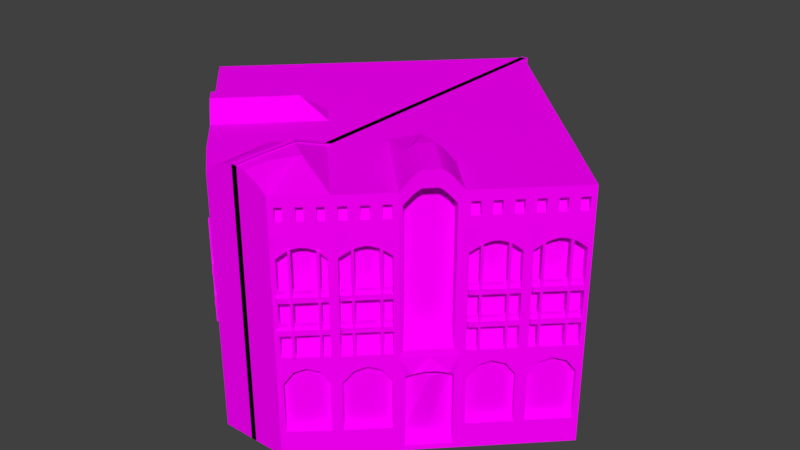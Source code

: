 # Source: CafeSinger5.blend  (saved by Blender 2.77.0; exported with 4.5.12 LTS)
import bpy
from mathutils import Matrix  # noqa: F401  (used for matrix-valued properties, if any)

bpy.ops.wm.read_factory_settings(use_empty=True)
scene = bpy.context.scene
scene.name = 'Scene'

# ---- collections
col_collection_1 = bpy.data.collections.new('Collection 1'); scene.collection.children.link(col_collection_1)

# ---- images (referenced by path relative to the original .blend; pixels are not part of the script)
import os
ASSET_DIR = os.environ.get("B2B_ASSET_DIR", "")  # directory of the original .blend (textures are referenced by path, not embedded)
HERE = os.path.dirname(os.path.abspath(__file__))  # packed textures are extracted next to this script under _unpacked/

def load_image(name, relpath, width, height, colorspace="sRGB"):
    """Load a texture the original file referenced (path relative to the .blend, or extracted next to this script)."""
    p = next((c for c in (os.path.join(HERE, relpath), os.path.join(ASSET_DIR, relpath)) if relpath and os.path.exists(c)), "")
    if p:
        img = bpy.data.images.load(p, check_existing=True)
        img.name = name
    else:  # same state as the original file: an image datablock whose file is absent (Cycles renders it pink)
        img = bpy.data.images.new(name, width, height)
        img.source = "FILE"
        img.filepath = "//" + (relpath or name)
    img.colorspace_settings.name = colorspace
    return img
img_colorpalette_jpg_001 = load_image('colorPalette.jpg.001', 'colorPalette.jpg', 1024, 1024, 'sRGB')

# ---- materials (node trees are filled in below, after node groups)
mat_material = bpy.data.materials.new('Material')
mat_material.alpha_threshold = 0.0
mat_material.roughness = 0.5
mat_material.line_color = (0.0, 0.0, 0.0, 1.0)

# ---- material node trees
mat_material.use_nodes = True; mat_material.node_tree.nodes.clear()
_N = mat_material.node_tree.nodes; _L = mat_material.node_tree.links
n0 = _N.new('ShaderNodeOutputMaterial'); n0.name = 'Material Output'; n0.location = (300, 300)
n1 = _N.new('ShaderNodeBsdfDiffuse'); n1.name = 'Diffuse BSDF'; n1.location = (10, 300)
n2 = _N.new('ShaderNodeTexCoord'); n2.name = 'Texture Coordinate'; n2.location = (-183, 230)
n3 = _N.new('ShaderNodeTexImage'); n3.name = 'Image Texture'; n3.location = (228, 132)
n3.width = 140
n3.image = img_colorpalette_jpg_001
_L.new(n1.outputs[0], n0.inputs[0])
_L.new(n2.outputs[2], n3.inputs[0])
_L.new(n3.outputs[0], n1.inputs[0])
n0.is_active_output = True

# ---- world
world_world = bpy.data.worlds.new('World'); scene.world = world_world
world_world.color = (0.05088, 0.05088, 0.05088)
world_world.use_sun_shadow = False
world_world.sun_shadow_jitter_overblur = 0.0
world_world.cycles.sampling_method = 'MANUAL'

# ---- meshes
me_cube = bpy.data.meshes.new('Cube')
me_cube.from_pydata([(-0.1307, 10.68, 0.7275), (10.38, 0.1672, 0.7275), (-0.1307, -8.401, 0.7275), (-0.1307, 10.68, 11.58), (10.38, 0.1671, 11.58), (-0.1307, 10.68, 4.335), (10.24, 0.02573, 4.535), (-0.1307, -8.401, 4.335), (-0.1307, 10.68, 5.778), (-0.1307, 10.68, 7.183), (-0.1307, 10.68, 10.01), (10.24, 0.02573, 5.778), (10.24, 0.02573, 7.183), (10.23, 0.03213, 8.937), (-0.1307, -8.401, 5.778), (-0.1307, -8.401, 7.183), (-0.1307, -8.401, 10.01), (8.629, -1.585, 0.7275), (6.682, -3.509, 0.5923), (5.125, -5.089, 0.7275), (3.373, -6.841, 0.7275), (1.621, -8.401, 0.7275), (8.629, -1.585, 11.58), (6.649, -3.498, 11.03), (5.214, -4.933, 11.03), (3.373, -6.841, 11.58), (1.621, -8.401, 11.58), (8.771, -1.443, 4.535), (7.019, -3.195, 4.535), (4.984, -5.23, 4.535), (3.515, -6.699, 4.535), (1.771, -8.268, 4.535), (8.629, -1.585, 5.778), (6.649, -3.498, 5.773), (4.984, -5.23, 5.778), (3.373, -6.841, 5.778), (1.771, -8.268, 5.778), (8.629, -1.585, 7.183), (6.649, -3.498, 7.061), (4.984, -5.23, 7.183), (3.373, -6.841, 7.183), (1.771, -8.268, 7.183), (8.764, -1.437, 8.937), (7.012, -3.189, 8.937), (4.977, -5.224, 8.937), (3.508, -6.693, 8.937), (1.764, -8.261, 8.939), (1.621, 8.927, 0.7275), (3.373, 7.175, 0.7275), (5.125, 5.423, 0.7275), (6.877, 3.671, 0.7275), (8.629, 1.919, 0.7275), (1.621, 8.927, 11.58), (3.373, 7.175, 11.58), (5.125, 5.423, 11.58), (6.877, 3.671, 11.58), (8.629, 1.919, 11.58), (1.621, 8.927, 4.335), (3.373, 7.175, 4.335), (5.125, 5.423, 4.335), (6.877, 3.671, 4.335), (8.629, 1.919, 4.335), (1.621, 8.927, 5.778), (3.373, 7.175, 5.778), (5.125, 5.423, 5.778), (6.877, 3.671, 5.778), (8.629, 1.919, 5.778), (1.621, 8.927, 7.183), (3.373, 7.175, 7.183), (5.125, 5.423, 7.183), (6.877, 3.671, 7.183), (8.629, 1.919, 7.183), (1.621, 8.927, 10.01), (3.373, 7.175, 10.01), (5.125, 5.423, 10.01), (6.877, 3.671, 10.01), (8.629, 1.919, 10.01), (-0.1307, 7.175, 11.58), (1.621, 5.423, 11.58), (3.373, 3.671, 11.58), (5.125, 1.919, 11.58), (6.877, 0.1671, 11.58), (-0.1307, 3.671, 11.58), (1.621, 1.919, 11.58), (3.373, 0.1671, 11.58), (5.125, -1.585, 11.58), (-0.1307, 0.1672, 11.58), (1.621, -1.585, 11.58), (3.373, -3.337, 11.58), (-0.1307, -3.337, 11.58), (1.621, -5.089, 11.58), (0.7453, 1.043, 11.58), (2.497, -0.7088, 11.58), (-0.1307, 1.919, 11.58), (1.125, -8.401, 11.97), (-0.1307, -8.401, 11.65), (0.5487, -8.401, 12.27), (-0.1307, -8.401, 12.38), (1.125, -7.738, 11.97), (0.9174, -5.793, 12.14), (-0.1307, -5.187, 12.31), (-0.1307, -7.045, 12.38), (0.5487, -7.225, 12.27), (6.598, -3.616, 12.06), (5.451, -4.696, 11.4), (6.279, -3.869, 11.57), (6.159, -3.989, 11.68), (6.026, -4.121, 11.68), (5.837, -4.31, 11.68), (5.705, -4.443, 11.68), (5.585, -4.563, 11.57), (3.652, -3.058, 12.06), (4.846, -1.864, 12.06), (3.341, -1.552, 12.31), (3.8, -2.91, 12.27), (3.97, -2.74, 12.44), (4.155, -2.555, 12.44), (4.344, -2.366, 12.44), (4.528, -2.182, 12.44), (4.699, -2.012, 12.27), (8.629, 1.919, -0.2203), (10.38, 0.1672, -0.2203), (1.621, -8.401, -0.2203), (-0.1307, -8.401, -0.2203), (-0.1307, 10.68, -0.2203), (8.629, -1.585, -0.2203), (6.682, -3.509, 0.01081), (6.001, -4.213, -0.2203), (5.296, -4.894, 0.01081), (3.373, -6.841, -0.2203), (-0.1307, 7.175, -0.2203), (1.621, 8.927, -0.2203), (3.373, 7.175, -0.2203), (5.125, 5.423, -0.2203), (6.877, 3.671, -0.2203), (6.877, 0.1672, -0.2203), (5.125, 1.919, -0.2203), (3.373, 3.671, -0.2203), (1.621, 5.423, -0.2203), (5.125, -1.585, -0.2203), (3.373, 0.1672, -0.2203), (1.621, 1.919, -0.2203), (-0.1307, 3.671, -0.2203), (3.373, -3.337, -0.2203), (1.621, -1.585, -0.2203), (-0.1307, 0.1672, -0.2203), (1.621, -5.089, -0.2203), (-0.1307, -3.337, -0.2203), (-0.1307, -6.065, -0.2203), (0.7453, 1.043, -0.2203), (2.497, -0.7088, -0.2203), (4.249, -2.461, -0.2203), (-0.1307, 1.919, -0.2203), (10.21, -0.003857, 0.9693), (10.21, -0.003859, 3.289), (8.8, -1.414, 3.289), (8.8, -1.414, 0.9693), (8.458, -1.756, 0.9693), (8.458, -1.756, 3.289), (7.048, -3.166, 3.289), (7.048, -3.166, 0.9693), (4.954, -5.26, 0.9693), (4.954, -5.26, 3.289), (3.544, -6.67, 3.289), (3.544, -6.67, 0.9693), (3.193, -7.002, 0.9693), (3.193, -7.002, 3.299), (1.802, -8.24, 3.299), (1.802, -8.24, 0.9693), (9.991, 0.2152, 0.9693), (9.991, 0.2152, 3.289), (8.581, -1.195, 0.9693), (8.581, -1.195, 3.289), (8.239, -1.537, 3.289), (8.239, -1.537, 0.9693), (6.829, -2.947, 0.9693), (6.829, -2.947, 3.289), (4.735, -5.041, 3.289), (4.735, -5.041, 0.9693), (3.325, -6.451, 0.9693), (3.325, -6.451, 3.289), (2.987, -6.77, 3.299), (2.987, -6.77, 0.9693), (1.596, -8.008, 0.9693), (1.596, -8.008, 3.299), (10.38, 0.1672, 4.335), (10.38, 0.1672, 5.778), (10.38, 0.1671, 7.183), (10.38, 0.1671, 10.01), (8.488, -1.726, 4.535), (8.481, -1.72, 8.937), (8.771, -1.443, 7.183), (8.771, -1.443, 5.778), (9.886, 0.3793, 5.778), (8.417, -1.09, 5.778), (9.886, 0.3793, 7.183), (8.417, -1.09, 7.183), (9.886, 0.3793, 4.535), (9.88, 0.3857, 8.937), (8.417, -1.09, 4.535), (8.411, -1.083, 8.937), (8.629, -1.585, 4.335), (6.682, -3.509, 3.42), (8.629, -1.585, 10.01), (6.649, -3.498, 9.653), (8.488, -1.726, 7.183), (7.019, -3.195, 7.183), (8.488, -1.726, 5.778), (7.019, -3.195, 5.778), (8.134, -1.373, 5.778), (6.665, -2.842, 5.778), (8.134, -1.373, 7.183), (6.665, -2.842, 7.183), (8.134, -1.373, 4.535), (6.665, -2.842, 4.535), (8.128, -1.366, 8.937), (6.659, -2.835, 8.937), (5.296, -4.894, 3.42), (3.224, -6.974, 4.535), (5.125, -5.089, 10.01), (3.217, -6.967, 8.939), (5.125, -5.089, 7.183), (3.515, -6.699, 7.183), (5.125, -5.089, 5.778), (3.515, -6.699, 5.778), (4.63, -4.877, 5.778), (3.161, -6.346, 5.778), (4.63, -4.877, 7.183), (3.161, -6.346, 7.183), (4.63, -4.877, 4.535), (3.161, -6.346, 4.535), (4.624, -4.87, 8.937), (3.155, -6.339, 8.937), (3.373, -6.841, 4.335), (1.621, -8.401, 4.335), (3.373, -6.841, 10.01), (1.621, -8.401, 10.01), (3.224, -6.974, 7.183), (1.621, -8.401, 7.183), (3.224, -6.974, 5.778), (1.621, -8.401, 5.778), (2.891, -6.6, 5.778), (1.438, -7.894, 5.778), (2.891, -6.6, 7.183), (1.438, -7.894, 7.183), (2.891, -6.6, 4.535), (1.438, -7.894, 4.535), (2.885, -6.594, 8.939), (1.432, -7.888, 8.939), (9.974, -0.2401, 0.7275), (9.072, -1.142, 0.7275), (9.797, -0.4169, 11.58), (9.213, -1.001, 11.58), (9.974, -0.2401, 4.335), (9.072, -1.142, 4.335), (9.974, -0.2401, 10.01), (9.072, -1.142, 10.01), (0.4533, 7.759, 11.58), (1.037, 8.343, 11.58), (2.205, 6.007, 11.58), (2.789, 6.591, 11.58), (3.957, 4.255, 11.58), (4.541, 4.839, 11.58), (5.709, 2.503, 11.58), (6.293, 3.087, 11.58), (7.461, 0.7511, 11.58), (8.045, 1.335, 11.58), (9.974, -0.2401, -0.2203), (9.072, -1.142, -0.2203), (1.214, 8.52, -0.2203), (0.3119, 7.618, -0.2203), (2.966, 6.768, -0.2203), (2.064, 5.866, -0.2203), (4.718, 5.016, -0.2203), (3.816, 4.114, -0.2203), (6.47, 3.264, -0.2203), (5.568, 2.362, -0.2203), (8.222, 1.512, -0.2203), (7.32, 0.6097, -0.2203), (9.917, -0.2971, 0.9693), (9.129, -1.085, 0.9693), (9.917, -0.2971, 3.82), (9.129, -1.085, 3.82), (9.698, -0.07799, 0.9693), (8.91, -0.8662, 0.9693), (9.698, -0.07799, 3.82), (8.91, -0.8662, 3.82), (9.927, -0.2872, 4.535), (9.119, -1.095, 4.535), (9.927, -0.2872, 9.268), (9.119, -1.095, 9.268), (9.573, 0.06634, 5.778), (8.765, -0.7416, 5.778), (9.573, 0.06634, 7.183), (8.765, -0.7416, 7.183), (9.573, 0.06634, 4.535), (8.765, -0.7416, 4.535), (9.573, 0.06634, 9.268), (8.765, -0.7416, 9.268), (8.222, -1.992, 0.7275), (7.32, -2.894, 0.7275), (8.045, -2.169, 11.58), (7.461, -2.753, 11.58), (8.222, -1.992, 4.335), (7.32, -2.894, 4.335), (8.222, -1.992, 10.01), (7.32, -2.894, 10.01), (0.4533, 4.255, 11.58), (1.037, 4.839, 11.58), (2.205, 2.503, 11.58), (2.789, 3.087, 11.58), (3.957, 0.7511, 11.58), (4.541, 1.335, 11.58), (5.709, -1.001, 11.58), (6.293, -0.4169, 11.58), (8.222, -1.992, -0.2203), (7.32, -2.894, -0.2203), (1.214, 5.016, -0.2203), (0.3119, 4.114, -0.2203), (2.966, 3.264, -0.2203), (2.064, 2.362, -0.2203), (4.718, 1.512, -0.2203), (3.816, 0.6097, -0.2203), (6.47, -0.2401, -0.2203), (5.568, -1.142, -0.2203), (8.165, -2.049, 0.9693), (7.377, -2.837, 0.9693), (8.165, -2.049, 3.82), (7.377, -2.837, 3.82), (7.946, -1.83, 0.9693), (7.158, -2.618, 0.9693), (7.946, -1.83, 3.82), (7.158, -2.618, 3.82), (8.175, -2.039, 4.535), (7.367, -2.847, 4.535), (8.175, -2.039, 9.268), (7.367, -2.847, 9.268), (7.821, -1.686, 5.778), (7.013, -2.494, 5.778), (7.821, -1.686, 7.183), (7.013, -2.494, 7.183), (7.821, -1.686, 4.535), (7.013, -2.494, 4.535), (7.821, -1.686, 9.268), (7.013, -2.494, 9.268), (4.718, -5.496, 0.7275), (3.816, -6.398, 0.7275), (4.541, -5.673, 11.58), (3.957, -6.257, 11.58), (4.718, -5.496, 4.335), (3.816, -6.398, 4.335), (4.718, -5.496, 10.01), (3.816, -6.398, 10.01), (0.4533, -2.753, 11.58), (1.037, -2.169, 11.58), (2.205, -4.505, 11.58), (2.789, -3.921, 11.58), (4.718, -5.496, -0.2203), (3.816, -6.398, -0.2203), (1.214, -1.992, -0.2203), (0.3119, -2.894, -0.2203), (2.966, -3.744, -0.2203), (2.064, -4.646, -0.2203), (4.661, -5.553, 0.9693), (3.873, -6.341, 0.9693), (4.661, -5.553, 3.82), (3.873, -6.341, 3.82), (4.442, -5.334, 0.9693), (3.654, -6.122, 0.9693), (4.442, -5.334, 3.82), (3.654, -6.122, 3.82), (4.671, -5.543, 4.535), (3.863, -6.351, 4.535), (4.671, -5.543, 9.268), (3.863, -6.351, 9.268), (4.317, -5.19, 5.778), (3.509, -5.998, 5.778), (4.317, -5.19, 7.183), (3.509, -5.998, 7.183), (4.317, -5.19, 4.535), (3.509, -5.998, 4.535), (4.317, -5.19, 9.268), (3.509, -5.998, 9.268), (2.966, -7.184, 0.7275), (2.064, -8.022, 0.7275), (2.789, -7.361, 11.58), (2.205, -7.881, 11.58), (2.966, -7.184, 4.335), (2.064, -8.022, 4.335), (2.966, -7.184, 10.01), (2.064, -8.022, 10.01), (2.966, -7.184, -0.2203), (2.064, -8.022, -0.2203), (1.214, -5.237, -0.2203), (0.3119, -5.881, -0.2203), (2.906, -7.238, 0.9693), (2.124, -7.969, 0.9693), (2.906, -7.238, 3.841), (2.124, -7.969, 3.841), (2.7, -7.006, 0.9693), (1.918, -7.737, 0.9693), (2.7, -7.006, 3.841), (1.918, -7.737, 3.841), (2.916, -7.228, 4.535), (2.114, -7.978, 4.535), (2.916, -7.228, 9.289), (2.114, -7.978, 9.289), (2.584, -6.855, 5.778), (1.781, -7.604, 5.778), (2.584, -6.855, 7.183), (1.781, -7.604, 7.183), (2.584, -6.855, 4.535), (1.781, -7.604, 4.535), (2.584, -6.855, 9.289), (1.781, -7.604, 9.289), (9.05, -1.164, 10.49), (9.05, -1.164, 11.1), (8.792, -1.422, 11.1), (8.792, -1.422, 10.49), (7.298, -2.916, 10.49), (7.298, -2.916, 11.1), (7.04, -3.174, 11.1), (7.04, -3.174, 10.49), (3.794, -6.42, 10.49), (3.794, -6.42, 11.1), (3.536, -6.678, 11.1), (3.536, -6.678, 10.49), (2.023, -8.043, 10.49), (2.023, -8.043, 11.1), (1.804, -8.238, 11.1), (1.804, -8.238, 10.49), (10.22, 0.003976, 10.49), (10.22, 0.003975, 11.1), (9.96, -0.2537, 11.1), (9.96, -0.2537, 10.49), (9.634, -0.58, 10.49), (9.634, -0.58, 11.1), (9.376, -0.8377, 11.1), (9.376, -0.8377, 10.49), (8.466, -1.748, 10.49), (8.466, -1.748, 11.1), (8.208, -2.006, 11.1), (8.208, -2.006, 10.49), (7.882, -2.332, 10.49), (7.882, -2.332, 11.1), (7.624, -2.59, 11.1), (7.624, -2.59, 10.49), (4.962, -5.252, 10.49), (4.962, -5.252, 11.1), (4.704, -5.51, 11.1), (4.704, -5.51, 10.49), (4.378, -5.836, 10.49), (4.378, -5.836, 11.1), (4.12, -6.094, 11.1), (4.12, -6.094, 10.49), (3.191, -7.003, 10.49), (3.191, -7.003, 11.1), (2.972, -7.198, 11.1), (2.972, -7.198, 10.49), (2.607, -7.523, 10.49), (2.607, -7.523, 11.1), (2.388, -7.718, 11.1), (2.388, -7.718, 10.49), (8.816, -0.93, 11.1), (8.816, -0.93, 10.49), (8.558, -1.188, 10.49), (8.558, -1.188, 11.1), (7.064, -2.682, 11.1), (7.064, -2.682, 10.49), (6.806, -2.94, 10.49), (6.806, -2.94, 11.1), (3.56, -6.186, 11.1), (3.56, -6.186, 10.49), (3.302, -6.444, 10.49), (3.302, -6.444, 11.1), (1.803, -7.796, 11.1), (1.803, -7.796, 10.49), (1.584, -7.991, 10.49), (1.584, -7.991, 11.1), (9.984, 0.238, 10.49), (9.984, 0.238, 11.1), (9.726, -0.01967, 10.49), (9.726, -0.01967, 11.1), (9.4, -0.346, 11.1), (9.4, -0.346, 10.49), (9.142, -0.6037, 10.49), (9.142, -0.6037, 11.1), (8.232, -1.514, 11.1), (8.232, -1.514, 10.49), (7.974, -1.772, 10.49), (7.974, -1.772, 11.1), (7.648, -2.098, 11.1), (7.648, -2.098, 10.49), (7.39, -2.356, 10.49), (7.39, -2.356, 11.1), (4.728, -5.018, 11.1), (4.728, -5.018, 10.49), (4.47, -5.276, 10.49), (4.47, -5.276, 11.1), (4.144, -5.602, 11.1), (4.144, -5.602, 10.49), (3.886, -5.86, 10.49), (3.886, -5.86, 11.1), (2.971, -6.756, 11.1), (2.971, -6.756, 10.49), (2.752, -6.951, 10.49), (2.752, -6.951, 11.1), (2.387, -7.276, 11.1), (2.387, -7.276, 10.49), (2.168, -7.471, 10.49), (2.168, -7.471, 11.1), (7.753, -2.461, 0.7275), (7.753, -2.461, 11.58), (7.753, -2.461, 4.335), (7.753, -2.461, 10.01), (0.7453, 4.547, 11.58), (2.497, 2.795, 11.58), (4.249, 1.043, 11.58), (6.001, -0.7088, 11.58), (7.753, -2.461, -0.2203), (0.7453, 4.547, -0.2203), (2.497, 2.795, -0.2203), (4.249, 1.043, -0.2203), (6.001, -0.7088, -0.2203), (7.753, -2.461, 0.9693), (7.753, -2.461, 4.005), (7.534, -2.242, 0.9693), (7.534, -2.242, 4.005), (7.753, -2.461, 4.535), (7.4, -2.107, 5.778), (7.4, -2.107, 7.183), (7.4, -2.107, 4.535), (7.753, -2.461, 10.49), (7.753, -2.461, 11.1), (7.519, -2.227, 10.49), (7.519, -2.227, 11.1), (9.505, -0.7088, 0.7275), (9.505, -0.7089, 11.58), (9.505, -0.7088, 4.335), (9.505, -0.7089, 10.01), (0.7453, 8.051, 11.58), (2.497, 6.299, 11.58), (4.249, 4.547, 11.58), (6.001, 2.795, 11.58), (7.753, 1.043, 11.58), (9.505, -0.7088, -0.2203), (0.7453, 8.051, -0.2203), (2.497, 6.299, -0.2203), (4.249, 4.547, -0.2203), (6.001, 2.795, -0.2203), (7.753, 1.043, -0.2203), (9.505, -0.7088, 0.9693), (9.505, -0.7088, 4.005), (9.286, -0.4898, 0.9693), (9.286, -0.4898, 4.005), (9.505, -0.7088, 4.535), (9.152, -0.3553, 5.778), (9.152, -0.3553, 7.183), (9.152, -0.3553, 4.535), (9.505, -0.7089, 10.49), (9.505, -0.7089, 11.1), (9.271, -0.4748, 10.49), (9.271, -0.4748, 11.1), (4.249, -5.965, 0.7275), (4.249, -5.965, 11.58), (4.249, -5.965, 4.335), (4.249, -5.965, 10.01), (0.7453, -2.461, 11.58), (2.497, -4.213, 11.58), (4.249, -5.965, -0.2203), (0.7453, -2.461, -0.2203), (2.497, -4.213, -0.2203), (4.249, -5.965, 0.9693), (4.249, -5.965, 4.005), (4.03, -5.746, 0.9693), (4.03, -5.746, 4.005), (4.249, -5.965, 4.535), (3.896, -5.611, 5.778), (3.896, -5.611, 7.183), (3.896, -5.611, 4.535), (4.249, -5.965, 10.49), (4.249, -5.965, 11.1), (4.015, -5.731, 10.49), (4.015, -5.731, 11.1), (2.497, -7.621, 0.7275), (2.497, -7.621, 11.58), (2.497, -7.621, 4.335), (2.497, -7.621, 10.01), (2.497, -7.621, -0.2203), (0.7453, -5.577, -0.2203), (2.497, -7.621, 0.9693), (2.497, -7.621, 4.005), (2.291, -7.389, 0.9693), (2.291, -7.389, 4.005), (2.497, -7.621, 4.535), (2.165, -7.247, 5.778), (2.165, -7.247, 7.183), (2.165, -7.247, 4.535), (2.497, -7.621, 10.49), (2.497, -7.621, 11.1), (2.277, -7.374, 10.49), (2.277, -7.374, 11.1), (7.591, -2.623, 9.383), (7.917, -2.297, 9.389), (7.753, -2.461, 9.711), (7.754, -2.46, 9.42), (7.564, -1.943, 9.389), (7.237, -2.27, 9.383), (7.4, -2.107, 9.222), (7.4, -2.107, 9.42), (9.343, -0.8712, 9.383), (9.669, -0.545, 9.389), (9.505, -0.7089, 9.711), (9.506, -0.7084, 9.42), (9.316, -0.1915, 9.389), (8.989, -0.5176, 9.383), (9.152, -0.3553, 9.222), (9.152, -0.3548, 9.42), (4.087, -6.127, 9.383), (4.413, -5.801, 9.389), (4.249, -5.965, 9.711), (4.25, -5.964, 9.42), (4.06, -5.447, 9.389), (3.733, -5.774, 9.383), (3.896, -5.611, 9.222), (3.896, -5.611, 9.42), (2.328, -7.778, 9.388), (2.668, -7.461, 9.394), (2.497, -7.621, 9.711), (2.498, -7.62, 9.422), (2.335, -7.088, 9.394), (1.995, -7.405, 9.388), (2.165, -7.247, 9.222), (2.165, -7.247, 9.422), (5.932, -4.216, 4.655), (5.214, -4.933, 4.655), (6.649, -3.498, 4.655), (6.877, -3.337, 0.7275), (5.296, -4.894, 0.5923), (5.125, -5.089, -0.2203), (6.877, -3.337, -0.2203), (5.989, -4.202, 0.01081), (5.672, -3.885, 0.5923), (4.98, -4.578, 0.5923), (6.365, -3.192, 0.5923), (5.672, -3.885, 0.01081), (4.98, -4.578, 3.42), (6.365, -3.192, 3.42), (4.98, -4.578, 0.01081), (6.365, -3.192, 0.01081), (5.541, -4.754, 3.567), (6.571, -3.711, 3.547), (6.001, -4.213, 4.335), (5.922, -4.475, 3.71), (6.299, -4.093, 3.703), (6.254, -3.394, 3.547), (5.224, -4.438, 3.567), (5.835, -4.015, 3.129), (5.982, -3.777, 3.703), (5.605, -4.159, 3.71), (6.001, -4.213, 4.335), (5.125, -5.089, 4.335), (6.877, -3.337, 10.01), (6.877, -3.337, 7.183), (5.214, -4.933, 9.653), (5.214, -4.933, 7.061), (6.877, -3.337, 5.778), (5.214, -4.933, 5.773), (6.877, -3.337, 4.335), (6.877, -3.337, 11.58), (5.125, -5.089, 11.58), (6.412, -3.735, 11.4), (6.451, -3.764, 12.27), (6.28, -3.934, 12.44), (6.096, -4.118, 12.44), (5.907, -4.307, 12.44), (5.722, -4.492, 12.44), (5.552, -4.662, 12.27), (5.404, -4.81, 12.06), (5.401, -3.685, 5.773), (4.684, -4.403, 5.773), (5.401, -3.685, 7.061), (4.684, -4.403, 7.061), (5.401, -3.685, 9.653), (4.684, -4.403, 9.653), (6.119, -2.968, 5.773), (6.119, -2.968, 7.061), (6.119, -2.968, 9.653), (5.401, -3.685, 4.655), (5.401, -3.685, 11.4), (5.882, -3.205, 11.4), (4.921, -4.166, 11.4), (5.748, -3.339, 11.57), (5.628, -3.458, 11.68), (5.496, -3.591, 11.68), (5.307, -3.78, 11.68), (5.174, -3.912, 11.68), (5.055, -4.032, 11.57), (4.684, -4.403, 4.655), (6.119, -2.968, 4.655), (6.119, -2.968, 11.03), (4.684, -4.403, 11.03), (3.534, -6.637, 5.586), (3.534, -6.637, 5.833), (3.343, -6.528, 5.586), (3.343, -6.528, 5.833), (4.979, -5.221, 5.586), (4.979, -5.221, 5.833), (4.789, -5.113, 5.586), (4.789, -5.113, 5.833), (3.438, -6.582, 5.833), (3.438, -6.582, 5.586), (4.884, -5.167, 5.833), (4.884, -5.167, 5.586), (3.438, -6.582, 6.081), (3.343, -6.528, 6.081), (4.789, -5.113, 6.081), (4.884, -5.167, 6.081), (7.04, -3.13, 5.586), (7.04, -3.13, 5.833), (6.85, -3.022, 5.586), (6.85, -3.022, 5.833), (8.486, -1.715, 5.586), (8.486, -1.715, 5.833), (8.296, -1.606, 5.586), (8.296, -1.606, 5.833), (6.945, -3.076, 5.833), (6.945, -3.076, 5.586), (8.391, -1.66, 5.833), (8.391, -1.66, 5.586), (6.945, -3.076, 6.081), (6.85, -3.022, 6.081), (8.296, -1.606, 6.081), (8.391, -1.66, 6.081), (8.793, -1.377, 5.586), (8.793, -1.377, 5.833), (8.603, -1.269, 5.586), (8.603, -1.269, 5.833), (10.24, 0.03871, 5.586), (10.24, 0.03871, 5.833), (10.05, 0.1471, 5.586), (10.05, 0.1471, 5.833), (8.698, -1.323, 5.833), (8.698, -1.323, 5.586), (10.14, 0.09291, 5.833), (10.14, 0.09291, 5.586), (8.698, -1.323, 6.081), (8.603, -1.269, 6.081), (10.05, 0.1471, 6.081), (10.14, 0.09291, 6.081), (1.807, -8.363, 5.586), (1.807, -8.363, 5.833), (1.617, -8.255, 5.586), (1.617, -8.255, 5.833), (3.253, -6.947, 5.586), (3.253, -6.947, 5.833), (3.063, -6.839, 5.586), (3.063, -6.839, 5.833), (1.712, -8.309, 5.833), (1.712, -8.309, 5.586), (3.158, -6.893, 5.833), (3.158, -6.893, 5.586), (1.712, -8.309, 6.081), (1.617, -8.255, 6.081), (3.063, -6.839, 6.081), (3.158, -6.893, 6.081), (3.534, -6.637, 7.051), (3.534, -6.637, 7.298), (3.343, -6.528, 7.051), (3.343, -6.528, 7.298), (4.979, -5.221, 7.051), (4.979, -5.221, 7.298), (4.789, -5.113, 7.051), (4.789, -5.113, 7.298), (3.438, -6.582, 7.298), (3.438, -6.582, 7.051), (4.884, -5.167, 7.298), (4.884, -5.167, 7.051), (3.438, -6.582, 7.546), (3.343, -6.528, 7.546), (4.789, -5.113, 7.546), (4.884, -5.167, 7.546), (7.04, -3.13, 7.051), (7.04, -3.13, 7.298), (6.85, -3.022, 7.051), (6.85, -3.022, 7.298), (8.486, -1.715, 7.051), (8.486, -1.715, 7.298), (8.296, -1.606, 7.051), (8.296, -1.606, 7.298), (6.945, -3.076, 7.298), (6.945, -3.076, 7.051), (8.391, -1.66, 7.298), (8.391, -1.66, 7.051), (6.945, -3.076, 7.546), (6.85, -3.022, 7.546), (8.296, -1.606, 7.546), (8.391, -1.66, 7.546), (8.793, -1.377, 7.051), (8.793, -1.377, 7.298), (8.603, -1.269, 7.051), (8.603, -1.269, 7.298), (10.24, 0.03871, 7.051), (10.24, 0.03871, 7.298), (10.05, 0.1471, 7.051), (10.05, 0.1471, 7.298), (8.698, -1.323, 7.298), (8.698, -1.323, 7.051), (10.14, 0.09291, 7.298), (10.14, 0.09291, 7.051), (8.698, -1.323, 7.546), (8.603, -1.269, 7.546), (10.05, 0.1471, 7.546), (10.14, 0.09291, 7.546), (1.807, -8.363, 7.051), (1.807, -8.363, 7.298), (1.617, -8.255, 7.051), (1.617, -8.255, 7.298), (3.253, -6.947, 7.051), (3.253, -6.947, 7.298), (3.063, -6.839, 7.051), (3.063, -6.839, 7.298), (1.712, -8.309, 7.298), (1.712, -8.309, 7.051), (3.158, -6.893, 7.298), (3.158, -6.893, 7.051), (1.712, -8.309, 7.546), (1.617, -8.255, 7.546), (3.063, -6.839, 7.546), (3.158, -6.893, 7.546), (4.459, -5.414, 4.551), (4.459, -5.414, 9.276), (4.543, -5.33, 4.551), (4.543, -5.33, 9.276), (4.632, -5.587, 4.551), (4.632, -5.587, 9.276), (4.716, -5.502, 4.551), (4.716, -5.502, 9.276), (3.688, -6.185, 4.551), (3.688, -6.185, 9.276), (3.772, -6.101, 4.551), (3.772, -6.101, 9.276), (3.861, -6.358, 4.551), (3.861, -6.358, 9.276), (3.944, -6.274, 4.551), (3.944, -6.274, 9.276), (2.776, -7.098, 4.551), (2.776, -7.098, 9.276), (2.859, -7.013, 4.551), (2.859, -7.013, 9.276), (2.949, -7.27, 4.551), (2.949, -7.27, 9.276), (3.032, -7.186, 4.551), (3.032, -7.186, 9.276), (2.012, -7.861, 4.551), (2.012, -7.861, 9.276), (2.096, -7.777, 4.551), (2.096, -7.777, 9.276), (2.185, -8.034, 4.551), (2.185, -8.034, 9.276), (2.268, -7.95, 4.551), (2.268, -7.95, 9.276), (9.606, -0.2671, 4.551), (9.606, -0.2671, 9.276), (9.69, -0.183, 4.551), (9.69, -0.183, 9.276), (9.779, -0.4396, 4.551), (9.779, -0.4396, 9.276), (9.863, -0.3555, 4.551), (9.863, -0.3555, 9.276), (8.835, -1.038, 4.551), (8.835, -1.038, 9.276), (8.919, -0.9543, 4.551), (8.919, -0.9543, 9.276), (9.008, -1.211, 4.551), (9.008, -1.211, 9.276), (9.091, -1.127, 4.551), (9.091, -1.127, 9.276), (7.923, -1.951, 4.551), (7.923, -1.951, 9.276), (8.006, -1.866, 4.551), (8.006, -1.866, 9.276), (8.096, -2.123, 4.551), (8.096, -2.123, 9.276), (8.179, -2.039, 4.551), (8.179, -2.039, 9.276), (7.159, -2.715, 4.551), (7.159, -2.715, 9.276), (7.242, -2.63, 4.551), (7.242, -2.63, 9.276), (7.332, -2.887, 4.551), (7.332, -2.887, 9.276), (7.415, -2.803, 4.551), (7.415, -2.803, 9.276)], [], [(90, 99, 98, 26, 386, 585, 385, 25), (76, 56, 4, 188), (94, 26, 98), (21, 234, 7, 2), (51, 61, 185, 1), (234, 240, 14, 7), (240, 238, 15, 14), (238, 236, 16, 15), (61, 66, 186, 185), (66, 71, 187, 186), (71, 76, 188, 187), (12, 13, 198, 195), (206, 208, 210, 212), (635, 634, 688, 698), (34, 39, 227, 225), (36, 31, 246, 242), (290, 42, 200, 298), (208, 28, 214, 210), (204, 23, 700, 687), (29, 34, 225, 229), (403, 218, 245, 411), (191, 192, 194, 196), (333, 189, 213, 341), (108, 109, 696, 695), (374, 45, 232, 382), (237, 220, 247, 243), (165, 166, 181, 182), (325, 157, 174, 329), (652, 651, 202, 668, 660), (161, 162, 177, 178), (279, 153, 169, 283), (431, 432, 480, 479), (451, 452, 499, 500), (85, 112, 103, 669), (424, 425, 474, 471), (533, 445, 494, 535), (265, 81, 22, 252), (313, 85, 669, 302), (667, 635, 698, 680), (355, 90, 25, 348), (50, 51, 120, 134), (49, 50, 134, 133), (51, 1, 121, 120), (384, 21, 122, 392), (353, 89, 90, 355), (91, 86, 87, 92), (307, 82, 83, 309), (309, 83, 84, 311), (311, 84, 85, 313), (3, 77, 257, 540, 258, 52), (257, 77, 78, 259), (259, 78, 79, 261), (261, 79, 80, 263), (263, 80, 81, 265), (9, 10, 72, 67), (67, 72, 73, 68), (68, 73, 74, 69), (69, 74, 75, 70), (70, 75, 76, 71), (8, 9, 67, 62), (62, 67, 68, 63), (63, 68, 69, 64), (64, 69, 70, 65), (65, 70, 71, 66), (5, 8, 62, 57), (57, 62, 63, 58), (58, 63, 64, 59), (59, 64, 65, 60), (60, 65, 66, 61), (0, 5, 57, 47), (47, 57, 58, 48), (48, 58, 59, 49), (49, 59, 60, 50), (50, 60, 61, 51), (10, 3, 52, 72), (72, 52, 53, 73), (73, 53, 54, 74), (74, 54, 55, 75), (75, 55, 56, 76), (100, 99, 90, 89), (48, 49, 133, 132), (217, 638, 643, 646), (346, 20, 129, 358), (92, 87, 88, 111, 113), (83, 91, 92, 84), (47, 48, 132, 131), (638, 128, 648, 643), (111, 88, 670, 678), (84, 92, 113, 112, 85), (128, 641, 645, 648), (107, 108, 695, 694), (636, 33, 685, 699), (106, 107, 694, 693), (89, 353, 567, 354, 87, 86), (93, 86, 91), (93, 91, 83, 82), (82, 307, 515, 308, 78, 77), (0, 47, 131, 124), (300, 637, 640, 316), (21, 2, 123, 122), (250, 17, 125, 268), (94, 96, 95), (96, 97, 95), (94, 98, 102, 96), (96, 102, 101, 97), (236, 26, 94, 95, 16), (665, 667, 680, 682), (105, 106, 693, 692), (23, 671, 690, 700), (33, 38, 686, 685), (671, 105, 692, 690), (104, 24, 701, 691), (664, 665, 682, 684), (111, 114, 113), (114, 115, 113), (115, 116, 113), (116, 117, 113), (117, 118, 113), (118, 119, 113), (119, 112, 113), (111, 678, 677, 114), (114, 677, 676, 115), (115, 676, 675, 116), (116, 675, 674, 117), (117, 674, 673, 118), (118, 673, 672, 119), (119, 672, 103, 112), (634, 636, 699, 688), (148, 122, 123), (278, 268, 125, 135), (324, 316, 640, 139), (151, 127, 639, 143), (362, 358, 129, 146), (394, 392, 122, 148), (360, 362, 146, 147), (149, 150, 144, 145), (150, 151, 143, 144), (318, 320, 141, 142), (320, 322, 140, 141), (322, 324, 139, 140), (124, 131, 269, 546, 270, 130), (270, 272, 138, 130), (272, 274, 137, 138), (274, 276, 136, 137), (276, 278, 135, 136), (140, 139, 151, 150), (141, 140, 150, 149), (139, 640, 127, 151), (148, 147, 146, 393, 589, 394), (147, 145, 144, 359, 570, 360), (152, 142, 141, 149), (145, 152, 149), (142, 130, 138, 317, 520, 318), (100, 101, 102, 98, 99), (1, 185, 154, 153), (254, 201, 155, 282), (201, 17, 156, 155), (249, 1, 153, 279), (17, 201, 158, 157), (304, 668, 159, 328), (668, 637, 160, 159), (299, 17, 157, 325), (19, 661, 162, 161), (350, 233, 163, 366), (233, 20, 164, 163), (345, 19, 161, 363), (20, 233, 166, 165), (388, 234, 167, 398), (234, 21, 168, 167), (383, 20, 165, 395), (284, 286, 172, 171), (330, 332, 176, 175), (368, 370, 180, 179), (400, 402, 184, 183), (282, 155, 172, 286), (363, 161, 178, 367), (328, 159, 176, 332), (395, 165, 182, 399), (155, 156, 171, 172), (366, 163, 180, 370), (159, 160, 175, 176), (398, 167, 184, 402), (163, 164, 179, 180), (167, 168, 183, 184), (153, 154, 170, 169), (157, 158, 173, 174), (11, 6, 185, 186), (12, 11, 186, 187), (13, 12, 187, 188), (288, 27, 201, 254), (289, 13, 188, 255), (191, 42, 203, 37), (192, 191, 37, 32), (27, 192, 32, 201), (294, 298, 200, 196), (292, 294, 196, 194), (296, 292, 194, 199), (6, 11, 193, 197), (192, 27, 199, 194), (42, 191, 196, 200), (287, 6, 197, 295), (11, 12, 195, 193), (334, 28, 668, 304), (335, 190, 203, 305), (190, 205, 37, 203), (206, 43, 662, 663), (205, 207, 32, 37), (208, 206, 663, 666), (207, 189, 201, 32), (28, 208, 666, 668), (340, 344, 216, 212), (338, 340, 212, 210), (342, 338, 210, 214), (43, 206, 212, 216), (336, 43, 216, 344), (189, 207, 209, 213), (207, 205, 211, 209), (205, 190, 215, 211), (372, 30, 233, 350), (373, 44, 219, 351), (44, 39, 221, 219), (222, 45, 235, 40), (39, 34, 223, 221), (224, 222, 40, 35), (34, 29, 661, 223), (30, 224, 35, 233), (378, 382, 232, 228), (376, 378, 228, 226), (380, 376, 226, 230), (39, 44, 231, 227), (371, 29, 229, 379), (224, 30, 230, 226), (222, 224, 226, 228), (45, 222, 228, 232), (404, 31, 234, 388), (405, 220, 235, 389), (220, 237, 40, 235), (41, 46, 236, 238), (237, 239, 35, 40), (36, 41, 238, 240), (239, 218, 233, 35), (31, 36, 240, 234), (410, 414, 248, 244), (408, 410, 244, 242), (412, 408, 242, 246), (41, 36, 242, 244), (46, 41, 244, 248), (406, 46, 248, 414), (218, 239, 241, 245), (239, 237, 243, 241), (27, 288, 296, 199), (555, 287, 295, 558), (197, 193, 291, 295), (558, 556, 292, 296), (193, 195, 293, 291), (556, 557, 294, 292), (195, 198, 297, 293), (293, 297, 614, 616, 557), (42, 290, 256, 203), (289, 611, 614, 297), (6, 287, 253, 185), (555, 288, 254, 538), (154, 281, 285, 170), (552, 282, 286, 554), (169, 170, 285, 283), (553, 554, 286, 284), (17, 250, 280, 156), (536, 249, 279, 551), (185, 253, 281, 154), (538, 254, 282, 552), (134, 120, 277, 275), (549, 550, 278, 276), (133, 134, 275, 273), (548, 549, 276, 274), (132, 133, 273, 271), (547, 548, 274, 272), (131, 132, 271, 269), (546, 547, 272, 270), (120, 121, 267, 277), (550, 545, 268, 278), (1, 249, 267, 121), (536, 250, 268, 545), (55, 264, 266, 56), (543, 263, 265, 544), (54, 262, 264, 55), (542, 261, 263, 543), (53, 260, 262, 54), (541, 259, 261, 542), (52, 258, 260, 53), (540, 257, 259, 541), (56, 266, 251, 4), (544, 265, 252, 537), (426, 423, 472, 473), (532, 443, 492, 534), (156, 280, 284, 171), (551, 279, 283, 553), (13, 289, 297, 198), (612, 611, 289, 255, 539), (190, 335, 343, 215), (604, 603, 335, 305, 514), (213, 209, 337, 341), (531, 529, 338, 342), (209, 211, 339, 337), (529, 530, 340, 338), (211, 215, 343, 339), (339, 343, 606, 608, 530), (43, 336, 306, 662), (336, 602, 604, 514, 306), (189, 333, 303, 201), (528, 334, 304, 513), (158, 327, 331, 173), (525, 328, 332, 527), (174, 173, 331, 329), (526, 527, 332, 330), (637, 300, 326, 160), (511, 299, 325, 524), (201, 303, 327, 158), (513, 304, 328, 525), (136, 135, 323, 321), (522, 523, 324, 322), (137, 136, 321, 319), (521, 522, 322, 320), (138, 137, 319, 317), (520, 521, 320, 318), (135, 125, 315, 323), (523, 519, 316, 324), (17, 299, 315, 125), (511, 300, 316, 519), (80, 312, 314, 81), (517, 311, 313, 518), (79, 310, 312, 80), (516, 309, 311, 517), (78, 308, 310, 79), (515, 307, 309, 516), (81, 314, 301, 22), (518, 313, 302, 512), (417, 418, 465, 466), (437, 438, 485, 486), (160, 326, 330, 175), (524, 325, 329, 526), (28, 334, 342, 214), (528, 333, 341, 531), (30, 372, 380, 230), (576, 371, 379, 579), (229, 225, 375, 379), (579, 577, 376, 380), (225, 227, 377, 375), (577, 578, 378, 376), (227, 231, 381, 377), (377, 381, 622, 624, 578), (45, 374, 352, 235), (373, 619, 622, 381), (29, 371, 349, 661), (576, 372, 350, 565), (162, 365, 369, 177), (573, 366, 370, 575), (164, 364, 368, 179), (572, 363, 367, 574), (178, 177, 369, 367), (574, 575, 370, 368), (20, 346, 364, 164), (563, 345, 363, 572), (661, 349, 365, 162), (565, 350, 366, 573), (144, 143, 361, 359), (570, 571, 362, 360), (143, 639, 357, 361), (571, 569, 358, 362), (19, 345, 357, 639), (563, 346, 358, 569), (87, 354, 356, 88), (567, 353, 355, 568), (88, 356, 347, 670), (568, 355, 348, 564), (423, 424, 471, 472), (457, 458, 505, 506), (44, 373, 381, 231), (620, 619, 373, 351, 566), (220, 405, 413, 247), (628, 627, 405, 389, 587), (245, 241, 407, 411), (597, 595, 408, 412), (241, 243, 409, 407), (595, 596, 410, 408), (243, 247, 413, 409), (409, 413, 630, 632, 596), (46, 406, 390, 236), (406, 626, 628, 587, 390), (218, 403, 387, 233), (594, 404, 388, 586), (166, 397, 401, 181), (591, 398, 402, 593), (168, 396, 400, 183), (590, 395, 399, 592), (182, 181, 401, 399), (592, 593, 402, 400), (21, 384, 396, 168), (584, 383, 395, 590), (233, 387, 397, 166), (586, 388, 398, 591), (146, 129, 391, 393), (589, 588, 392, 394), (20, 383, 391, 129), (584, 384, 392, 588), (443, 444, 491, 492), (416, 417, 466, 463), (31, 404, 412, 246), (594, 403, 411, 597), (256, 252, 416, 415), (252, 22, 417, 416), (22, 203, 418, 417), (203, 256, 415, 418), (306, 302, 420, 419), (302, 669, 421, 420), (669, 662, 422, 421), (662, 306, 419, 422), (352, 348, 424, 423), (348, 25, 425, 424), (25, 235, 426, 425), (235, 352, 423, 426), (390, 386, 428, 427), (386, 26, 429, 428), (26, 236, 430, 429), (236, 390, 427, 430), (188, 4, 432, 431), (4, 251, 433, 432), (251, 255, 434, 433), (255, 188, 431, 434), (255, 251, 436, 435), (537, 252, 437, 560), (252, 256, 438, 437), (539, 255, 435, 559), (203, 22, 440, 439), (22, 301, 441, 440), (301, 305, 442, 441), (305, 203, 439, 442), (305, 301, 444, 443), (512, 302, 445, 533), (302, 306, 446, 445), (514, 305, 443, 532), (219, 670, 448, 447), (670, 347, 449, 448), (347, 351, 450, 449), (351, 219, 447, 450), (351, 347, 452, 451), (564, 348, 453, 581), (348, 352, 454, 453), (566, 351, 451, 580), (235, 25, 456, 455), (25, 385, 457, 456), (385, 389, 458, 457), (389, 235, 455, 458), (389, 385, 460, 459), (585, 386, 461, 599), (386, 390, 462, 461), (587, 389, 459, 598), (464, 463, 466, 465), (468, 467, 470, 469), (472, 471, 474, 473), (476, 475, 478, 477), (479, 480, 482, 481), (561, 562, 486, 485), (488, 487, 490, 489), (534, 535, 494, 493), (496, 495, 498, 497), (582, 583, 502, 501), (504, 503, 506, 505), (600, 601, 510, 509), (445, 446, 493, 494), (425, 426, 473, 474), (580, 451, 500, 582), (434, 431, 479, 481), (581, 453, 502, 583), (432, 433, 482, 480), (459, 460, 507, 508), (439, 440, 487, 488), (453, 454, 501, 502), (419, 420, 467, 468), (433, 434, 481, 482), (598, 459, 508, 600), (442, 439, 488, 489), (422, 419, 468, 469), (599, 461, 510, 601), (440, 441, 490, 487), (420, 421, 470, 467), (447, 448, 495, 496), (461, 462, 509, 510), (427, 428, 475, 476), (441, 442, 489, 490), (421, 422, 469, 470), (450, 447, 496, 497), (430, 427, 476, 477), (448, 449, 498, 495), (428, 429, 478, 475), (455, 456, 503, 504), (435, 436, 483, 484), (449, 450, 497, 498), (415, 416, 463, 464), (429, 430, 477, 478), (458, 455, 504, 505), (559, 435, 484, 561), (418, 415, 464, 465), (456, 457, 506, 503), (560, 437, 486, 562), (492, 491, 535, 534), (306, 514, 532, 446), (301, 512, 533, 444), (334, 528, 531, 342), (326, 524, 526, 330), (314, 518, 512, 301), (308, 515, 516, 310), (310, 516, 517, 312), (312, 517, 518, 314), (299, 511, 519, 315), (323, 315, 519, 523), (317, 319, 521, 520), (319, 321, 522, 521), (321, 323, 523, 522), (303, 513, 525, 327), (300, 511, 524, 326), (329, 331, 527, 526), (327, 525, 527, 331), (333, 528, 513, 303), (335, 603, 606, 343), (610, 290, 298, 615), (337, 339, 530, 529), (341, 337, 529, 531), (530, 608, 607, 344, 340), (446, 532, 534, 493), (444, 533, 535, 491), (436, 560, 562, 483), (438, 559, 561, 485), (484, 483, 562, 561), (256, 539, 559, 438), (251, 537, 560, 436), (290, 610, 612, 539, 256), (280, 551, 553, 284), (266, 544, 537, 251), (258, 540, 541, 260), (260, 541, 542, 262), (262, 542, 543, 264), (264, 543, 544, 266), (249, 536, 545, 267), (277, 267, 545, 550), (269, 271, 547, 546), (271, 273, 548, 547), (273, 275, 549, 548), (275, 277, 550, 549), (253, 538, 552, 281), (250, 536, 551, 280), (283, 285, 554, 553), (281, 552, 554, 285), (287, 555, 538, 253), (557, 616, 615, 298, 294), (618, 374, 382, 623), (291, 293, 557, 556), (295, 291, 556, 558), (288, 555, 558, 296), (452, 581, 583, 499), (454, 580, 582, 501), (500, 499, 583, 582), (352, 566, 580, 454), (347, 564, 581, 452), (374, 618, 620, 566, 352), (356, 568, 564, 347), (354, 567, 568, 356), (345, 563, 569, 357), (361, 357, 569, 571), (359, 361, 571, 570), (349, 565, 573, 365), (346, 563, 572, 364), (367, 369, 575, 574), (364, 572, 574, 368), (365, 573, 575, 369), (371, 576, 565, 349), (578, 624, 623, 382, 378), (626, 406, 414, 631), (375, 377, 578, 577), (379, 375, 577, 579), (372, 576, 579, 380), (460, 599, 601, 507), (462, 598, 600, 509), (508, 507, 601, 600), (390, 587, 598, 462), (385, 585, 599, 460), (404, 594, 597, 412), (383, 584, 588, 391), (393, 391, 588, 589), (387, 586, 591, 397), (384, 584, 590, 396), (399, 401, 593, 592), (396, 590, 592, 400), (397, 591, 593, 401), (403, 594, 586, 387), (405, 627, 630, 413), (407, 409, 596, 595), (411, 407, 595, 597), (596, 632, 631, 414, 410), (602, 605, 604), (605, 603, 604), (606, 609, 608), (609, 607, 608), (610, 613, 612), (613, 611, 612), (614, 617, 616), (617, 615, 616), (618, 621, 620), (621, 619, 620), (622, 625, 624), (625, 623, 624), (626, 629, 628), (629, 627, 628), (630, 633, 632), (633, 631, 632), (602, 607, 609, 605), (605, 609, 606, 603), (610, 615, 617, 613), (613, 617, 614, 611), (618, 623, 625, 621), (621, 625, 622, 619), (626, 631, 633, 629), (629, 633, 630, 627), (602, 336, 344, 607), (202, 651, 655, 647), (202, 18, 637, 668), (638, 217, 661, 19), (217, 650, 652, 660, 661), (128, 638, 19, 639), (18, 126, 640, 637), (641, 128, 639, 127), (126, 641, 127, 640), (644, 642, 645, 649), (642, 643, 648, 645), (642, 657, 656, 646, 643), (641, 126, 649, 645), (126, 18, 644, 649), (644, 647, 655, 657, 642), (18, 202, 647, 644), (650, 653, 652), (653, 654, 652), (654, 651, 652), (655, 658, 657), (658, 659, 657), (659, 656, 657), (655, 651, 654, 658), (658, 654, 653, 659), (659, 653, 650, 656), (650, 217, 646, 656), (634, 635, 661, 660), (204, 38, 663, 662), (665, 664, 219, 221), (38, 33, 666, 663), (667, 665, 221, 223), (33, 636, 668, 666), (635, 667, 223, 661), (23, 204, 662, 669), (664, 24, 670, 219), (636, 634, 660, 668), (105, 671, 103, 672), (106, 105, 672, 673), (107, 106, 673, 674), (108, 107, 674, 675), (109, 108, 675, 676), (110, 109, 676, 677), (104, 110, 677, 678), (24, 104, 678, 670), (671, 23, 669, 103), (681, 683, 684, 682), (679, 681, 682, 680), (688, 679, 680, 698), (687, 700, 690, 689, 683), (699, 685, 679, 688), (685, 686, 681, 679), (686, 687, 683, 681), (690, 692, 689), (692, 693, 689), (693, 694, 689), (694, 695, 689), (695, 696, 689), (696, 697, 689), (697, 691, 689), (683, 689, 691, 701, 684), (109, 110, 697, 696), (24, 664, 684, 701), (38, 204, 687, 686), (110, 104, 691, 697), (710, 705, 704, 711), (705, 709, 708, 704), (712, 707, 706, 713), (707, 703, 702, 706), (711, 704, 708, 713), (709, 705, 715, 716), (707, 712, 710, 703), (702, 711, 713, 706), (709, 712, 713, 708), (703, 710, 711, 702), (717, 716, 715, 714), (710, 712, 717, 714), (712, 709, 716, 717), (705, 710, 714, 715), (726, 721, 720, 727), (721, 725, 724, 720), (728, 723, 722, 729), (723, 719, 718, 722), (727, 720, 724, 729), (725, 721, 731, 732), (723, 728, 726, 719), (718, 727, 729, 722), (725, 728, 729, 724), (719, 726, 727, 718), (733, 732, 731, 730), (726, 728, 733, 730), (728, 725, 732, 733), (721, 726, 730, 731), (742, 737, 736, 743), (737, 741, 740, 736), (744, 739, 738, 745), (739, 735, 734, 738), (743, 736, 740, 745), (741, 737, 747, 748), (739, 744, 742, 735), (734, 743, 745, 738), (741, 744, 745, 740), (735, 742, 743, 734), (749, 748, 747, 746), (742, 744, 749, 746), (744, 741, 748, 749), (737, 742, 746, 747), (758, 753, 752, 759), (753, 757, 756, 752), (760, 755, 754, 761), (755, 751, 750, 754), (759, 752, 756, 761), (757, 753, 763, 764), (755, 760, 758, 751), (750, 759, 761, 754), (757, 760, 761, 756), (751, 758, 759, 750), (765, 764, 763, 762), (758, 760, 765, 762), (760, 757, 764, 765), (753, 758, 762, 763), (774, 769, 768, 775), (769, 773, 772, 768), (776, 771, 770, 777), (771, 767, 766, 770), (775, 768, 772, 777), (773, 769, 779, 780), (771, 776, 774, 767), (766, 775, 777, 770), (773, 776, 777, 772), (767, 774, 775, 766), (781, 780, 779, 778), (774, 776, 781, 778), (776, 773, 780, 781), (769, 774, 778, 779), (790, 785, 784, 791), (785, 789, 788, 784), (792, 787, 786, 793), (787, 783, 782, 786), (791, 784, 788, 793), (789, 785, 795, 796), (787, 792, 790, 783), (782, 791, 793, 786), (789, 792, 793, 788), (783, 790, 791, 782), (797, 796, 795, 794), (790, 792, 797, 794), (792, 789, 796, 797), (785, 790, 794, 795), (806, 801, 800, 807), (801, 805, 804, 800), (808, 803, 802, 809), (803, 799, 798, 802), (807, 800, 804, 809), (805, 801, 811, 812), (803, 808, 806, 799), (798, 807, 809, 802), (805, 808, 809, 804), (799, 806, 807, 798), (813, 812, 811, 810), (806, 808, 813, 810), (808, 805, 812, 813), (801, 806, 810, 811), (822, 817, 816, 823), (817, 821, 820, 816), (824, 819, 818, 825), (819, 815, 814, 818), (823, 816, 820, 825), (821, 817, 827, 828), (819, 824, 822, 815), (814, 823, 825, 818), (821, 824, 825, 820), (815, 822, 823, 814), (829, 828, 827, 826), (822, 824, 829, 826), (824, 821, 828, 829), (817, 822, 826, 827), (831, 833, 832, 830), (833, 837, 836, 832), (837, 835, 834, 836), (835, 831, 830, 834), (830, 832, 836, 834), (835, 837, 833, 831), (839, 841, 840, 838), (841, 845, 844, 840), (845, 843, 842, 844), (843, 839, 838, 842), (838, 840, 844, 842), (843, 845, 841, 839), (847, 849, 848, 846), (849, 853, 852, 848), (853, 851, 850, 852), (851, 847, 846, 850), (846, 848, 852, 850), (851, 853, 849, 847), (855, 857, 856, 854), (857, 861, 860, 856), (861, 859, 858, 860), (859, 855, 854, 858), (854, 856, 860, 858), (859, 861, 857, 855), (863, 865, 864, 862), (865, 869, 868, 864), (869, 867, 866, 868), (867, 863, 862, 866), (862, 864, 868, 866), (867, 869, 865, 863), (871, 873, 872, 870), (873, 877, 876, 872), (877, 875, 874, 876), (875, 871, 870, 874), (870, 872, 876, 874), (875, 877, 873, 871), (879, 881, 880, 878), (881, 885, 884, 880), (885, 883, 882, 884), (883, 879, 878, 882), (878, 880, 884, 882), (883, 885, 881, 879), (887, 889, 888, 886), (889, 893, 892, 888), (893, 891, 890, 892), (891, 887, 886, 890), (886, 888, 892, 890), (891, 893, 889, 887)])
me_cube.materials.append(mat_material)
me_cube.use_remesh_preserve_volume = False
me_cube.use_remesh_preserve_attributes = False
me_cube.use_mirror_vertex_groups = False
me_cube.update()

# ---- objects
ob_cube = bpy.data.objects.new('Cube', me_cube)

# ---- transforms, parenting, visibility, modifiers, constraints
ob_cube.location = (0.0, 0.0, 0.0)
ob_cube.lock_rotations_4d = False
ob_cube.empty_display_type = 'ARROWS'
ob_cube.lineart.crease_threshold = 0.0
_m = ob_cube.modifiers.new('Mirror', 'MIRROR')

# ---- collection membership
col_collection_1.objects.link(ob_cube)

# ---- scene / render settings (as saved in the file)
scene.frame_start = 1; scene.frame_end = 250; scene.frame_set(164)
scene.render.engine = 'CYCLES'
scene.render.resolution_percentage = 50
scene.render.dither_intensity = 0.0
scene.cycles.use_denoising = False
scene.cycles.samples = 128
scene.cycles.sampling_pattern = 'TABULATED_SOBOL'
scene.cycles.light_sampling_threshold = 0.0
scene.cycles.use_adaptive_sampling = False
scene.cycles.use_light_tree = False
scene.cycles.blur_glossy = 0.0
scene.cycles.sample_clamp_indirect = 0.0
scene.view_settings.view_transform = 'Standard'
bpy.context.view_layer.update()

# ---- added for rendering (the .blend has no active camera and no usable light): camera, sun
cam_auto = bpy.data.cameras.new('AutoCamera')
cam_auto.lens = 50.0
cam_auto.sensor_width = 36.0
cam_auto.clip_end = 1000.0
ob_auto_camera = bpy.data.objects.new('AutoCamera', cam_auto)
scene.collection.objects.link(ob_auto_camera)
ob_auto_camera.location = (28.5995, -33.1802, 28.9909)
ob_auto_camera.rotation_euler = (1.09748, -7.21219e-08, 0.694738)
scene.camera = ob_auto_camera
light_auto_sun = bpy.data.lights.new('AutoSun', 'SUN')
light_auto_sun.energy = 3.0
light_auto_sun.angle = 0.0523599
ob_auto_sun = bpy.data.objects.new('AutoSun', light_auto_sun)
scene.collection.objects.link(ob_auto_sun)
ob_auto_sun.rotation_euler = (0.872665, 0.174533, 0.523599)
bpy.context.view_layer.update()
